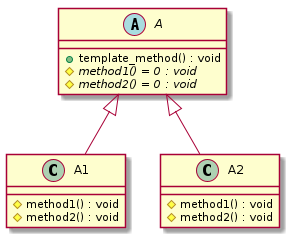

The diagram above was rendered by PlantUML. Its source (embedded in the PNG):
@startuml
abstract "A" as C_0000000283

class "A1" as C_0000000285

class "A2" as C_0000000287

abstract C_0000000283 {
+template_method() : void
{abstract} #method1() = 0 : void
{abstract} #method2() = 0 : void
}

class C_0000000285 {
#method1() : void
#method2() : void
}
C_0000000283 <|-- C_0000000285

class C_0000000287 {
#method1() : void
#method2() : void
}
C_0000000283 <|-- C_0000000287

@enduml